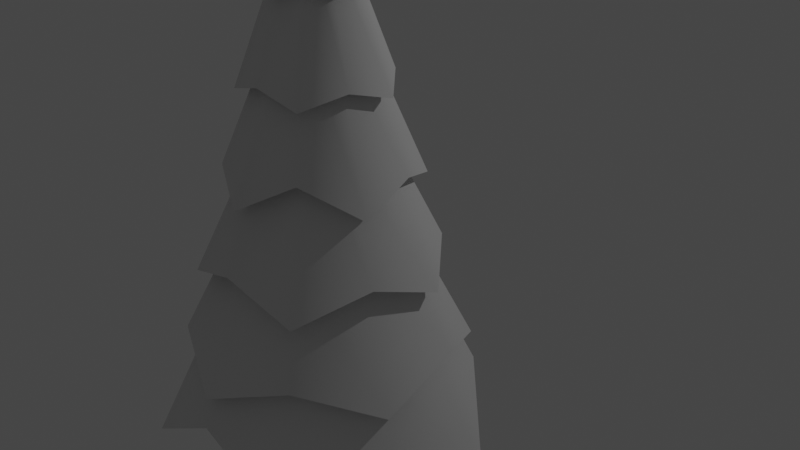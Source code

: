 # Source: low_poly_tree_1_with_smoothing.blend  (saved by Blender 2.90.8; exported with 4.5.12 LTS)
import bpy
from mathutils import Matrix  # noqa: F401  (used for matrix-valued properties, if any)

bpy.ops.wm.read_factory_settings(use_empty=True)
scene = bpy.context.scene
scene.name = 'Scene'

# ---- collections
col_collection = bpy.data.collections.new('Collection'); scene.collection.children.link(col_collection)

# ---- node groups
ng_auto_smooth = bpy.data.node_groups.new('Auto Smooth', 'GeometryNodeTree')
_s = ng_auto_smooth.interface.new_socket(name='Geometry', in_out='OUTPUT', socket_type='NodeSocketGeometry')
_s = ng_auto_smooth.interface.new_socket(name='Geometry', in_out='INPUT', socket_type='NodeSocketGeometry')
_s = ng_auto_smooth.interface.new_socket(name='Angle', in_out='INPUT', socket_type='NodeSocketFloat')
_s.subtype = 'ANGLE'
_s.min_value = 0.0
_s.max_value = 3.142
ng_auto_smooth.is_modifier = True
_N = ng_auto_smooth.nodes; _L = ng_auto_smooth.links
n0 = _N.new('NodeGroupOutput'); n0.name = 'Group Output'; n0.location = (480, -100)
n1 = _N.new('NodeGroupInput'); n1.name = 'Group Input'; n1.location = (-420, -300)
n2 = _N.new('NodeGroupInput'); n2.name = 'Group Input.001'; n2.location = (-60, -100)
n3 = _N.new('GeometryNodeSetShadeSmooth'); n3.name = 'Set Shade Smooth'; n3.location = (120, -100)
n3.domain = 'EDGE'
n4 = _N.new('GeometryNodeSetShadeSmooth'); n4.name = 'Set Shade Smooth.001'; n4.location = (300, -100)
n5 = _N.new('GeometryNodeInputMeshEdgeAngle'); n5.name = 'Edge Angle'; n5.location = (-420, -220)
n6 = _N.new('GeometryNodeInputEdgeSmooth'); n6.name = 'Is Edge Smooth'; n6.location = (-60, -160)
n7 = _N.new('GeometryNodeInputShadeSmooth'); n7.name = 'Is Face Smooth'; n7.location = (-240, -340)
n8 = _N.new('FunctionNodeBooleanMath'); n8.name = 'Boolean Math'; n8.location = (-60, -220)
n9 = _N.new('FunctionNodeCompare'); n9.name = 'Compare'; n9.location = (-240, -180)
n9.operation = 'LESS_EQUAL'
_L.new(n5.outputs[0], n9.inputs[0])
_L.new(n4.outputs[0], n0.inputs[0])
_L.new(n1.outputs[1], n9.inputs[1])
_L.new(n9.outputs[0], n8.inputs[0])
_L.new(n7.outputs[0], n8.inputs[1])
_L.new(n2.outputs[0], n3.inputs[0])
_L.new(n6.outputs[0], n3.inputs[1])
_L.new(n3.outputs[0], n4.inputs[0])
_L.new(n8.outputs[0], n3.inputs[2])
n0.is_active_output = True

# ---- world
world_world = bpy.data.worlds.new('World'); scene.world = world_world
world_world.use_nodes = True; world_world.node_tree.nodes.clear()
_N = world_world.node_tree.nodes; _L = world_world.node_tree.links
n0 = _N.new('ShaderNodeOutputWorld'); n0.name = 'World Output'; n0.location = (300, 300)
n1 = _N.new('ShaderNodeBackground'); n1.name = 'Background'; n1.location = (10, 300)
n1.inputs[0].default_value = (0.05088, 0.05088, 0.05088, 1.0)
_L.new(n1.outputs[0], n0.inputs[0])
n0.is_active_output = True
world_world.color = (0.05088, 0.05088, 0.05088)
world_world.use_sun_shadow = False
world_world.sun_shadow_jitter_overblur = 0.0

# ---- cameras
cam_camera = bpy.data.cameras.new('Camera')
cam_camera.clip_end = 100.0
cam_camera.ortho_scale = 7.314

# ---- lights
light_light = bpy.data.lights.new('Light', 'POINT')
light_light.transmission_factor = 0.0
light_light.energy = 1000.0
light_light.shadow_soft_size = 0.1
light_light.shadow_maximum_resolution = 0.006
light_light.use_absolute_resolution = True

# ---- meshes
me_cylinder = bpy.data.meshes.new('Cylinder')
me_cylinder.from_pydata([(0.0003259, 2.232, 5.33), (0.001621, 2.489, 4.212), (0.0003345, 3.151, 2.021), (1.6, 2.198, 3.125), (2.998, 0.9734, 2.021), (2.588, -0.8425, 3.125), (0.0, 0.0, 13.92), (1.853, -2.55, 2.021), (0.001553, -2.721, 3.125), (-1.852, -2.55, 2.021), (-2.585, -0.8424, 3.125), (-2.997, 0.9735, 2.021), (-1.597, 2.198, 3.125), (0.001676, 1.662, 7.318), (0.000284, 1.379, 8.622), (0.001845, 0.843, 10.41), (0.0002415, 0.4974, 11.97), (0.2715, 0.3682, 11.9), (0.5588, 0.7685, 10.27), (0.739, 1.012, 8.862), (1.062, 1.461, 6.975), (1.222, 1.677, 5.771), (1.563, 2.149, 3.693), (0.4736, 0.1535, 11.97), (0.8059, 0.2587, 10.4), (1.312, 0.4257, 8.623), (1.585, 0.512, 7.317), (2.123, 0.6893, 5.331), (2.37, 0.7676, 4.212), (0.4376, -0.1443, 11.9), (0.9037, -0.2939, 10.27), (1.195, -0.3901, 8.861), (1.746, -0.5397, 6.915), (1.958, -0.622, 5.79), (2.528, -0.8219, 3.694), (0.2928, -0.403, 11.97), (0.4987, -0.6864, 10.4), (0.8106, -1.116, 8.623), (0.9375, -1.29, 7.489), (1.34, -1.844, 5.285), (1.466, -2.017, 4.212), (0.001988, -0.4608, 11.9), (0.0002447, -0.9503, 10.27), (0.001698, -1.257, 8.861), (-0.02622, -1.827, 6.915), (-0.01378, -2.054, 5.791), (0.0003801, -2.658, 3.694), (-0.2923, -0.403, 11.97), (-0.4951, -0.6865, 10.4), (-0.8102, -1.116, 8.623), (-0.9766, -1.349, 7.317), (-1.312, -1.806, 5.331), (-1.462, -2.017, 4.212), (-0.4341, -0.1444, 11.9), (-0.9036, -0.2939, 10.27), (-1.191, -0.39, 8.862), (-1.717, -0.5586, 6.975), (-1.973, -0.6437, 5.77), (-2.527, -0.822, 3.693), (-0.4732, 0.1535, 11.97), (-0.8023, 0.2587, 10.41), (-1.311, 0.4258, 8.622), (-1.581, 0.5119, 7.318), (-2.123, 0.6894, 5.33), (-2.367, 0.7675, 4.212), (-0.2677, 0.3684, 11.9), (-0.5584, 0.7686, 10.27), (-0.7355, 1.012, 8.862), (-1.061, 1.461, 6.975), (-1.218, 1.677, 5.771), (-1.562, 2.15, 3.693), (1.283, 1.764, 4.222), (1.712, 0.5564, 4.88), (2.078, -0.6759, 4.217), (1.057, -1.455, 4.882), (0.0006963, -2.185, 4.217), (-1.058, -1.457, 4.88), (-2.074, -0.6752, 4.222), (-1.715, 0.5572, 4.877), (-4.237e-05, 1.803, 4.877), (-1.281, 1.763, 4.225), (1.5, 0.4754, 5.966), (0.757, 1.025, 6.425), (0.001333, 1.563, 5.968), (1.223, -0.4123, 6.426), (0.9278, -1.287, 5.966), (0.001096, -1.301, 6.426), (-0.9245, -1.286, 5.968), (-1.223, -0.4129, 6.424), (-1.496, 0.4749, 5.969), (-0.7555, 1.026, 6.424), (0.8821, 0.2865, 8.056), (5.167e-05, 0.9295, 8.053), (0.6413, 0.8817, 7.773), (1.022, -0.3835, 7.806), (0.4966, -0.6834, 8.343), (0.04895, -1.09, 7.806), (-0.5451, -0.7504, 8.056), (-1.037, -0.3375, 7.773), (-0.884, 0.2872, 8.053), (-0.6399, 0.8807, 7.775), (0.3942, 0.5425, 9.679), (0.6662, 0.2163, 9.607), (7.336e-05, 0.698, 9.611), (0.6356, -0.2066, 9.683), (0.4125, -0.5678, 9.604), (3.499e-05, -0.6683, 9.683), (-0.4116, -0.5667, 9.607), (-0.6378, -0.2073, 9.679), (-0.6639, 0.2156, 9.611), (-0.395, 0.5437, 9.676), (0.231, 0.3184, 11.23), (0.4123, 0.134, 11.14), (-5.447e-05, 0.4352, 11.14), (0.3758, -0.122, 11.23), (0.2542, -0.3499, 11.15), (-0.0001414, -0.3951, 11.23), (-0.2549, -0.3507, 11.14), (-0.3742, -0.1213, 11.23), (-0.4139, 0.1345, 11.14), (-0.2306, 0.3174, 11.24), (0.1928, -0.06243, 12.5), (0.119, 0.1643, 12.49), (-0.0003056, 0.1552, 12.63), (0.1484, 0.04872, 12.63), (0.09219, -0.1269, 12.63), (-0.0001911, -0.2026, 12.5), (-0.0922, -0.1261, 12.63), (-0.193, -0.06238, 12.49), (-0.1475, 0.04824, 12.63), (-0.1193, 0.1642, 12.49), (0.3235, 0.4896, 1.092), (-0.003334, 0.5958, 1.092), (0.0, 1.0, 0.1043), (1.848e-08, 0.3801, 3.395), (0.5878, 0.809, 0.1043), (0.2234, 0.3075, 3.395), (0.9511, 0.309, 0.1043), (0.3615, 0.1174, 3.395), (0.9511, -0.309, 0.1043), (0.3615, -0.1174, 3.395), (0.5878, -0.809, 0.1043), (0.2234, -0.3075, 3.395), (-8.742e-08, -1.0, 0.1043), (-1.475e-08, -0.3801, 3.395), (-0.5878, -0.809, 0.1043), (-0.2234, -0.3075, 3.395), (-0.9511, -0.309, 0.1043), (-0.3615, -0.1174, 3.395), (-0.9511, 0.309, 0.1043), (-0.3615, 0.1174, 3.395), (-0.5878, 0.809, 0.1043), (-0.2234, 0.3075, 3.395), (0.5255, 0.2116, 1.092), (0.5255, -0.1321, 1.092), (0.3235, -0.4102, 1.092), (-0.003335, -0.5164, 1.092), (-0.3302, -0.4102, 1.092), (-0.5322, -0.1321, 1.092), (-0.5322, 0.2116, 1.092), (-0.3302, 0.4896, 1.092), (0.0009935, -0.001368, 3.191)], [], [(128, 53, 59, 129), (99, 62, 68, 100), (16, 6, 17), (76, 52, 58, 77), (89, 63, 69, 90), (17, 6, 23), (108, 55, 61, 109), (78, 64, 70, 80), (23, 6, 29), (98, 56, 62, 99), (130, 65, 16, 123), (29, 6, 35), (88, 57, 63, 89), (120, 66, 15, 113), (35, 6, 41), (77, 58, 64, 78), (110, 67, 14, 103), (41, 6, 47), (129, 59, 65, 130), (100, 68, 13, 92), (47, 6, 53), (119, 60, 66, 120), (90, 69, 0, 83), (53, 6, 59), (80, 70, 1, 79), (59, 6, 65), (118, 54, 60, 119), (109, 61, 67, 110), (65, 6, 16), (10, 11, 161), (87, 51, 57, 88), (97, 50, 56, 98), (107, 49, 55, 108), (117, 48, 54, 118), (127, 47, 53, 128), (75, 46, 52, 76), (86, 45, 51, 87), (96, 44, 50, 97), (106, 43, 49, 107), (116, 42, 48, 117), (126, 41, 47, 127), (74, 40, 46, 75), (85, 39, 45, 86), (95, 38, 44, 96), (105, 37, 43, 106), (115, 36, 42, 116), (125, 35, 41, 126), (73, 34, 40, 74), (84, 33, 39, 85), (94, 32, 38, 95), (104, 31, 37, 105), (114, 30, 36, 115), (121, 29, 35, 125), (72, 28, 34, 73), (81, 27, 33, 84), (91, 26, 32, 94), (102, 25, 31, 104), (112, 24, 30, 114), (124, 23, 29, 121), (71, 22, 28, 72), (82, 21, 27, 81), (93, 20, 26, 91), (101, 19, 25, 102), (111, 18, 24, 112), (122, 17, 23, 124), (79, 1, 22, 71), (83, 0, 21, 82), (92, 13, 20, 93), (103, 14, 19, 101), (113, 15, 18, 111), (123, 16, 17, 122), (2, 79, 71, 3), (3, 71, 72, 4), (4, 72, 73, 5), (5, 73, 74, 7), (7, 74, 75, 8), (8, 75, 76, 9), (12, 80, 79, 2), (10, 77, 78, 11), (11, 78, 80, 12), (9, 76, 77, 10), (1, 83, 82, 22), (22, 82, 81, 28), (28, 81, 84, 34), (34, 84, 85, 40), (40, 85, 86, 46), (46, 86, 87, 52), (52, 87, 88, 58), (70, 90, 83, 1), (58, 88, 89, 64), (64, 89, 90, 70), (0, 92, 93, 21), (21, 93, 91, 27), (27, 91, 94, 33), (33, 94, 95, 39), (39, 95, 96, 45), (45, 96, 97, 51), (51, 97, 98, 57), (69, 100, 92, 0), (57, 98, 99, 63), (63, 99, 100, 69), (13, 103, 101, 20), (20, 101, 102, 26), (26, 102, 104, 32), (32, 104, 105, 38), (38, 105, 106, 44), (44, 106, 107, 50), (50, 107, 108, 56), (62, 109, 110, 68), (68, 110, 103, 13), (56, 108, 109, 62), (14, 113, 111, 19), (19, 111, 112, 25), (25, 112, 114, 31), (31, 114, 115, 37), (37, 115, 116, 43), (43, 116, 117, 49), (49, 117, 118, 55), (55, 118, 119, 61), (61, 119, 120, 67), (67, 120, 113, 14), (15, 123, 122, 18), (18, 122, 124, 24), (24, 124, 121, 30), (30, 121, 125, 36), (36, 125, 126, 42), (42, 126, 127, 48), (48, 127, 128, 54), (60, 129, 130, 66), (66, 130, 123, 15), (54, 128, 129, 60), (7, 8, 161), (135, 131, 153, 137), (132, 134, 136, 131), (12, 2, 161), (137, 153, 154, 139), (131, 136, 138, 153), (11, 12, 161), (139, 154, 155, 141), (153, 138, 140, 154), (3, 4, 161), (141, 155, 156, 143), (154, 140, 142, 155), (5, 7, 161), (143, 156, 157, 145), (155, 142, 144, 156), (2, 3, 161), (145, 157, 158, 147), (156, 144, 146, 157), (8, 9, 161), (147, 158, 159, 149), (157, 146, 148, 158), (149, 159, 160, 151), (158, 148, 150, 159), (136, 134, 152, 150, 148, 146, 144, 142, 140, 138), (151, 160, 132, 133), (159, 150, 152, 160), (9, 10, 161), (133, 132, 131, 135), (160, 152, 134, 132), (133, 135, 137, 139, 141, 143, 145, 147, 149, 151), (4, 5, 161)])
me_cylinder.polygons.foreach_set('use_smooth', [True] * 162)
_uv = me_cylinder.uv_layers.new(name='UVMap')
_uv.uv.foreach_set('vector', [0.3, 0.9185, 0.3, 0.9185, 0.2, 0.9185, 0.2, 0.9185, 0.2, 0.7042, 0.2, 0.7042, 0.1, 0.7042, 0.1, 0.7042, 1.0, 0.9185, 0.9, 1.0, 0.9, 0.9185, 0.4, 0.5613, 0.4, 0.5613, 0.3, 0.5613, 0.3, 0.5613, 0.2, 0.6328, 0.2, 0.6328, 0.1, 0.6328, 0.1, 0.6328, 0.9, 0.9185, 0.8, 1.0, 0.8, 0.9185, 0.3, 0.7756, 0.3, 0.7756, 0.2, 0.7756, 0.2, 0.7756, 0.2, 0.5613, 0.2, 0.5613, 0.1, 0.5613, 0.1, 0.5613, 0.8, 0.9185, 0.7, 1.0, 0.7, 0.9185, 0.3, 0.7042, 0.3, 0.7042, 0.2, 0.7042, 0.2, 0.7042, 0.1, 0.9185, 0.1, 0.9185, -7.451e-08, 0.9185, -7.451e-08, 0.9185, 0.7, 0.9185, 0.6, 1.0, 0.6, 0.9185, 0.3, 0.6328, 0.3, 0.6328, 0.2, 0.6328, 0.2, 0.6328, 0.1, 0.8471, 0.1, 0.8471, -7.451e-08, 0.8471, -7.451e-08, 0.8471, 0.6, 0.9185, 0.5, 1.0, 0.5, 0.9185, 0.3, 0.5613, 0.3, 0.5613, 0.2, 0.5613, 0.2, 0.5613, 0.1, 0.7756, 0.1, 0.7756, -7.451e-08, 0.7756, -7.451e-08, 0.7756, 0.5, 0.9185, 0.4, 1.0, 0.4, 0.9185, 0.2, 0.9185, 0.2, 0.9185, 0.1, 0.9185, 0.1, 0.9185, 0.1, 0.7042, 0.1, 0.7042, -7.451e-08, 0.7042, -7.451e-08, 0.7042, 0.4, 0.9185, 0.3, 1.0, 0.3, 0.9185, 0.2, 0.8471, 0.2, 0.8471, 0.1, 0.8471, 0.1, 0.8471, 0.1, 0.6328, 0.1, 0.6328, -7.451e-08, 0.6328, -7.451e-08, 0.6328, 0.3, 0.9185, 0.2, 1.0, 0.2, 0.9185, 0.1, 0.5613, 0.1, 0.5613, -7.451e-08, 0.5613, -7.451e-08, 0.5613, 0.2, 0.9185, 0.1, 1.0, 0.1, 0.9185, 0.3, 0.8471, 0.3, 0.8471, 0.2, 0.8471, 0.2, 0.8471, 0.2, 0.7756, 0.2, 0.7756, 0.1, 0.7756, 0.1, 0.7756, 0.1, 0.9185, -7.451e-08, 1.0, -7.451e-08, 0.9185, 0.3, 0.5, 0.2, 0.5, 0.3, 0.5, 0.4, 0.6328, 0.4, 0.6328, 0.3, 0.6328, 0.3, 0.6328, 0.4, 0.7042, 0.4, 0.7042, 0.3, 0.7042, 0.3, 0.7042, 0.4, 0.7756, 0.4, 0.7756, 0.3, 0.7756, 0.3, 0.7756, 0.4, 0.8471, 0.4, 0.8471, 0.3, 0.8471, 0.3, 0.8471, 0.4, 0.9185, 0.4, 0.9185, 0.3, 0.9185, 0.3, 0.9185, 0.5, 0.5613, 0.5, 0.5613, 0.4, 0.5613, 0.4, 0.5613, 0.5, 0.6328, 0.5, 0.6328, 0.4, 0.6328, 0.4, 0.6328, 0.5, 0.7042, 0.5, 0.7042, 0.4, 0.7042, 0.4, 0.7042, 0.5, 0.7756, 0.5, 0.7756, 0.4, 0.7756, 0.4, 0.7756, 0.5, 0.8471, 0.5, 0.8471, 0.4, 0.8471, 0.4, 0.8471, 0.5, 0.9185, 0.5, 0.9185, 0.4, 0.9185, 0.4, 0.9185, 0.6, 0.5613, 0.6, 0.5613, 0.5, 0.5613, 0.5, 0.5613, 0.6, 0.6328, 0.6, 0.6328, 0.5, 0.6328, 0.5, 0.6328, 0.6, 0.7042, 0.6, 0.7042, 0.5, 0.7042, 0.5, 0.7042, 0.6, 0.7756, 0.6, 0.7756, 0.5, 0.7756, 0.5, 0.7756, 0.6, 0.8471, 0.6, 0.8471, 0.5, 0.8471, 0.5, 0.8471, 0.6, 0.9185, 0.6, 0.9185, 0.5, 0.9185, 0.5, 0.9185, 0.7, 0.5613, 0.7, 0.5613, 0.6, 0.5613, 0.6, 0.5613, 0.7, 0.6328, 0.7, 0.6328, 0.6, 0.6328, 0.6, 0.6328, 0.7, 0.7042, 0.7, 0.7042, 0.6, 0.7042, 0.6, 0.7042, 0.7, 0.7756, 0.7, 0.7756, 0.6, 0.7756, 0.6, 0.7756, 0.7, 0.8471, 0.7, 0.8471, 0.6, 0.8471, 0.6, 0.8471, 0.7, 0.9185, 0.7, 0.9185, 0.6, 0.9185, 0.6, 0.9185, 0.8, 0.5613, 0.8, 0.5613, 0.7, 0.5613, 0.7, 0.5613, 0.8, 0.6328, 0.8, 0.6328, 0.7, 0.6328, 0.7, 0.6328, 0.8, 0.7042, 0.8, 0.7042, 0.7, 0.7042, 0.7, 0.7042, 0.8, 0.7756, 0.8, 0.7756, 0.7, 0.7756, 0.7, 0.7756, 0.8, 0.8471, 0.8, 0.8471, 0.7, 0.8471, 0.7, 0.8471, 0.8, 0.9185, 0.8, 0.9185, 0.7, 0.9185, 0.7, 0.9185, 0.9, 0.5613, 0.9, 0.5613, 0.8, 0.5613, 0.8, 0.5613, 0.9, 0.6328, 0.9, 0.6328, 0.8, 0.6328, 0.8, 0.6328, 0.9, 0.7042, 0.9, 0.7042, 0.8, 0.7042, 0.8, 0.7042, 0.9, 0.7756, 0.9, 0.7756, 0.8, 0.7756, 0.8, 0.7756, 0.9, 0.8471, 0.9, 0.8471, 0.8, 0.8471, 0.8, 0.8471, 0.9, 0.9185, 0.9, 0.9185, 0.8, 0.9185, 0.8, 0.9185, 1.0, 0.5613, 1.0, 0.5613, 0.9, 0.5613, 0.9, 0.5613, 1.0, 0.6328, 1.0, 0.6328, 0.9, 0.6328, 0.9, 0.6328, 1.0, 0.7042, 1.0, 0.7042, 0.9, 0.7042, 0.9, 0.7042, 1.0, 0.7756, 1.0, 0.7756, 0.9, 0.7756, 0.9, 0.7756, 1.0, 0.8471, 1.0, 0.8471, 0.9, 0.8471, 0.9, 0.8471, 1.0, 0.9185, 1.0, 0.9185, 0.9, 0.9185, 0.9, 0.9185, 1.0, 0.5, 1.0, 0.5613, 0.9, 0.5613, 0.9, 0.5, 0.9, 0.5, 0.9, 0.5613, 0.8, 0.5613, 0.8, 0.5, 0.8, 0.5, 0.8, 0.5613, 0.7, 0.5613, 0.7, 0.5, 0.7, 0.5, 0.7, 0.5613, 0.6, 0.5613, 0.6, 0.5, 0.6, 0.5, 0.6, 0.5613, 0.5, 0.5613, 0.5, 0.5, 0.5, 0.5, 0.5, 0.5613, 0.4, 0.5613, 0.4, 0.5, 0.1, 0.5, 0.1, 0.5613, -7.451e-08, 0.5613, -7.451e-08, 0.5, 0.3, 0.5, 0.3, 0.5613, 0.2, 0.5613, 0.2, 0.5, 0.2, 0.5, 0.2, 0.5613, 0.1, 0.5613, 0.1, 0.5, 0.4, 0.5, 0.4, 0.5613, 0.3, 0.5613, 0.3, 0.5, 1.0, 0.5613, 1.0, 0.6328, 0.9, 0.6328, 0.9, 0.5613, 0.9, 0.5613, 0.9, 0.6328, 0.8, 0.6328, 0.8, 0.5613, 0.8, 0.5613, 0.8, 0.6328, 0.7, 0.6328, 0.7, 0.5613, 0.7, 0.5613, 0.7, 0.6328, 0.6, 0.6328, 0.6, 0.5613, 0.6, 0.5613, 0.6, 0.6328, 0.5, 0.6328, 0.5, 0.5613, 0.5, 0.5613, 0.5, 0.6328, 0.4, 0.6328, 0.4, 0.5613, 0.4, 0.5613, 0.4, 0.6328, 0.3, 0.6328, 0.3, 0.5613, 0.1, 0.5613, 0.1, 0.6328, -7.451e-08, 0.6328, -7.451e-08, 0.5613, 0.3, 0.5613, 0.3, 0.6328, 0.2, 0.6328, 0.2, 0.5613, 0.2, 0.5613, 0.2, 0.6328, 0.1, 0.6328, 0.1, 0.5613, 1.0, 0.6328, 1.0, 0.7042, 0.9, 0.7042, 0.9, 0.6328, 0.9, 0.6328, 0.9, 0.7042, 0.8, 0.7042, 0.8, 0.6328, 0.8, 0.6328, 0.8, 0.7042, 0.7, 0.7042, 0.7, 0.6328, 0.7, 0.6328, 0.7, 0.7042, 0.6, 0.7042, 0.6, 0.6328, 0.6, 0.6328, 0.6, 0.7042, 0.5, 0.7042, 0.5, 0.6328, 0.5, 0.6328, 0.5, 0.7042, 0.4, 0.7042, 0.4, 0.6328, 0.4, 0.6328, 0.4, 0.7042, 0.3, 0.7042, 0.3, 0.6328, 0.1, 0.6328, 0.1, 0.7042, -7.451e-08, 0.7042, -7.451e-08, 0.6328, 0.3, 0.6328, 0.3, 0.7042, 0.2, 0.7042, 0.2, 0.6328, 0.2, 0.6328, 0.2, 0.7042, 0.1, 0.7042, 0.1, 0.6328, 1.0, 0.7042, 1.0, 0.7756, 0.9, 0.7756, 0.9, 0.7042, 0.9, 0.7042, 0.9, 0.7756, 0.8, 0.7756, 0.8, 0.7042, 0.8, 0.7042, 0.8, 0.7756, 0.7, 0.7756, 0.7, 0.7042, 0.7, 0.7042, 0.7, 0.7756, 0.6, 0.7756, 0.6, 0.7042, 0.6, 0.7042, 0.6, 0.7756, 0.5, 0.7756, 0.5, 0.7042, 0.5, 0.7042, 0.5, 0.7756, 0.4, 0.7756, 0.4, 0.7042, 0.4, 0.7042, 0.4, 0.7756, 0.3, 0.7756, 0.3, 0.7042, 0.2, 0.7042, 0.2, 0.7756, 0.1, 0.7756, 0.1, 0.7042, 0.1, 0.7042, 0.1, 0.7756, -7.451e-08, 0.7756, -7.451e-08, 0.7042, 0.3, 0.7042, 0.3, 0.7756, 0.2, 0.7756, 0.2, 0.7042, 1.0, 0.7756, 1.0, 0.8471, 0.9, 0.8471, 0.9, 0.7756, 0.9, 0.7756, 0.9, 0.8471, 0.8, 0.8471, 0.8, 0.7756, 0.8, 0.7756, 0.8, 0.8471, 0.7, 0.8471, 0.7, 0.7756, 0.7, 0.7756, 0.7, 0.8471, 0.6, 0.8471, 0.6, 0.7756, 0.6, 0.7756, 0.6, 0.8471, 0.5, 0.8471, 0.5, 0.7756, 0.5, 0.7756, 0.5, 0.8471, 0.4, 0.8471, 0.4, 0.7756, 0.4, 0.7756, 0.4, 0.8471, 0.3, 0.8471, 0.3, 0.7756, 0.3, 0.7756, 0.3, 0.8471, 0.2, 0.8471, 0.2, 0.7756, 0.2, 0.7756, 0.2, 0.8471, 0.1, 0.8471, 0.1, 0.7756, 0.1, 0.7756, 0.1, 0.8471, -7.451e-08, 0.8471, -7.451e-08, 0.7756, 1.0, 0.8471, 1.0, 0.9185, 0.9, 0.9185, 0.9, 0.8471, 0.9, 0.8471, 0.9, 0.9185, 0.8, 0.9185, 0.8, 0.8471, 0.8, 0.8471, 0.8, 0.9185, 0.7, 0.9185, 0.7, 0.8471, 0.7, 0.8471, 0.7, 0.9185, 0.6, 0.9185, 0.6, 0.8471, 0.6, 0.8471, 0.6, 0.9185, 0.5, 0.9185, 0.5, 0.8471, 0.5, 0.8471, 0.5, 0.9185, 0.4, 0.9185, 0.4, 0.8471, 0.4, 0.8471, 0.4, 0.9185, 0.3, 0.9185, 0.3, 0.8471, 0.2, 0.8471, 0.2, 0.9185, 0.1, 0.9185, 0.1, 0.8471, 0.1, 0.8471, 0.1, 0.9185, -7.451e-08, 0.9185, -7.451e-08, 0.8471, 0.3, 0.8471, 0.3, 0.9185, 0.2, 0.9185, 0.2, 0.8471, 0.6, 0.5, 0.5, 0.5, 0.6, 0.5, 0.9, 0.5, 0.9, 0.672, 0.8, 0.672, 0.8, 0.5, 1.0, 0.672, 1.0, 1.0, 0.9, 1.0, 0.9, 0.672, 0.1, 0.5, -7.451e-08, 0.5, 0.1, 0.5, 0.8, 0.5, 0.8, 0.672, 0.7, 0.672, 0.7, 0.5, 0.9, 0.672, 0.9, 1.0, 0.8, 1.0, 0.8, 0.672, 0.2, 0.5, 0.1, 0.5, 0.2, 0.5, 0.7, 0.5, 0.7, 0.672, 0.6, 0.672, 0.6, 0.5, 0.8, 0.672, 0.8, 1.0, 0.7, 1.0, 0.7, 0.672, 0.9, 0.5, 0.8, 0.5, 0.9, 0.5, 0.6, 0.5, 0.6, 0.672, 0.5, 0.672, 0.5, 0.5, 0.7, 0.672, 0.7, 1.0, 0.6, 1.0, 0.6, 0.672, 0.7, 0.5, 0.6, 0.5, 0.7, 0.5, 0.5, 0.5, 0.5, 0.672, 0.4, 0.672, 0.4, 0.5, 0.6, 0.672, 0.6, 1.0, 0.5, 1.0, 0.5, 0.672, 1.0, 0.5, 0.9, 0.5, 1.0, 0.5, 0.4, 0.5, 0.4, 0.672, 0.3, 0.672, 0.3, 0.5, 0.5, 0.672, 0.5, 1.0, 0.4, 1.0, 0.4, 0.672, 0.5, 0.5, 0.4, 0.5, 0.5, 0.5, 0.3, 0.5, 0.3, 0.672, 0.2, 0.672, 0.2, 0.5, 0.4, 0.672, 0.4, 1.0, 0.3, 1.0, 0.3, 0.672, 0.2, 0.5, 0.2, 0.672, 0.1, 0.672, 0.1, 0.5, 0.3, 0.672, 0.3, 1.0, 0.2, 1.0, 0.2, 0.672, 0.3911, 0.4442, 0.25, 0.49, 0.1089, 0.4442, 0.02175, 0.3242, 0.02175, 0.1758, 0.1089, 0.05584, 0.25, 0.01, 0.3911, 0.05584, 0.4783, 0.1758, 0.4783, 0.3242, 0.1, 0.5, 0.1, 0.672, -7.451e-08, 0.672, -7.451e-08, 0.5, 0.2, 0.672, 0.2, 1.0, 0.1, 1.0, 0.1, 0.672, 0.4, 0.5, 0.3, 0.5, 0.4, 0.5, 1.0, 0.5, 1.0, 0.672, 0.9, 0.672, 0.9, 0.5, 0.1, 0.672, 0.1, 1.0, -7.451e-08, 1.0, -7.451e-08, 0.672, 0.75, 0.49, 0.8911, 0.4442, 0.9783, 0.3242, 0.9783, 0.1758, 0.8911, 0.05584, 0.75, 0.01, 0.6089, 0.05584, 0.5217, 0.1758, 0.5217, 0.3242, 0.6089, 0.4442, 0.8, 0.5, 0.7, 0.5, 0.8, 0.5])
me_cylinder.materials.append(None)
me_cylinder.use_remesh_fix_poles = True
me_cylinder.use_remesh_preserve_attributes = False
me_cylinder.use_mirror_vertex_groups = False
me_cylinder.update()

# ---- objects
ob_light = bpy.data.objects.new('Light', light_light)
ob_camera = bpy.data.objects.new('Camera', cam_camera)
ob_cylinder = bpy.data.objects.new('Cylinder', me_cylinder)

# ---- transforms, parenting, visibility, modifiers, constraints
ob_light.location = (8.159, 11.23, 16.83)
ob_light.rotation_euler = (0.6503, 0.05522, 1.866)
ob_light.scale = (2.311, 2.311, 2.311)
ob_light.lock_rotations_4d = False
ob_light.empty_display_type = 'ARROWS'
ob_light.color = (0.0, 0.0, 0.0, 0.0)
ob_light.lineart.crease_threshold = 0.0
ob_camera.location = (13.46, -10.88, 14.65)
ob_camera.rotation_euler = (1.109, 0.0, 0.8149)
ob_camera.scale = (2.311, 2.311, 2.311)
ob_camera.lock_rotations_4d = False
ob_camera.empty_display_type = 'ARROWS'
ob_camera.color = (0.0, 0.0, 0.0, 0.0)
ob_camera.display_type = 'WIRE'
ob_camera.lineart.crease_threshold = 0.0
ob_cylinder.location = (0.0, 0.0, 0.0)
ob_cylinder.lineart.crease_threshold = 0.0
_m = ob_cylinder.modifiers.new('Auto Smooth', 'NODES')
_m.node_group = ng_auto_smooth
_gi = [s.identifier for s in ng_auto_smooth.interface.items_tree if s.item_type == 'SOCKET' and s.in_out == 'INPUT']
_m[_gi[1]] = 1.309  # Angle

# ---- collection membership
col_collection.objects.link(ob_light)
col_collection.objects.link(ob_camera)
col_collection.objects.link(ob_cylinder)

# ---- scene / render settings (as saved in the file)
scene.camera = ob_camera
scene.frame_start = 1; scene.frame_end = 250; scene.frame_set(0)
scene.render.engine = 'BLENDER_EEVEE_NEXT'
scene.cycles.use_denoising = False
scene.cycles.samples = 128
scene.cycles.sampling_pattern = 'TABULATED_SOBOL'
scene.cycles.use_adaptive_sampling = False
scene.cycles.use_light_tree = False
scene.view_settings.view_transform = 'Filmic'
bpy.context.view_layer.update()
